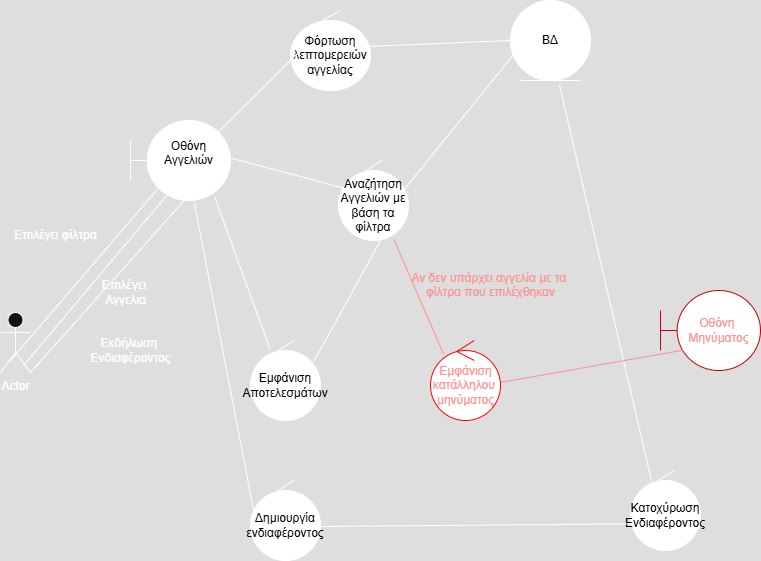

The diagram above was exported from draw.io. Its source (the exported page's mxGraphModel, read from the mxfile embedded in the PNG):
<mxGraphModel dx="788" dy="425" grid="1" gridSize="10" guides="1" tooltips="1" connect="1" arrows="1" fold="1" page="1" pageScale="1" pageWidth="827" pageHeight="1169" math="0" shadow="0">
  <root>
    <mxCell id="0" />
    <mxCell id="1" parent="0" />
    <mxCell id="y8E1i2GDQO01IlH-EOLb-7" value="&lt;font style=&quot;color: light-dark(rgb(0, 0, 0), rgb(0, 0, 0));&quot;&gt;Οθόνη Αγγελιών&lt;/font&gt;&lt;div&gt;&lt;br&gt;&lt;/div&gt;" style="shape=umlBoundary;whiteSpace=wrap;html=1;fillColor=light-dark(#FFFFFF,#FFFFFF);" parent="1" vertex="1">
      <mxGeometry x="170" y="220" width="100" height="80" as="geometry" />
    </mxCell>
    <mxCell id="y8E1i2GDQO01IlH-EOLb-12" value="&lt;font style=&quot;color: light-dark(rgb(0, 0, 0), rgb(0, 0, 0));&quot;&gt;ΒΔ&lt;/font&gt;" style="ellipse;shape=umlEntity;whiteSpace=wrap;html=1;fillColor=light-dark(#FFFFFF,#FFFFFF);" parent="1" vertex="1">
      <mxGeometry x="550" y="100" width="80" height="80" as="geometry" />
    </mxCell>
    <mxCell id="y8E1i2GDQO01IlH-EOLb-14" value="&lt;font style=&quot;color: light-dark(rgb(0, 0, 0), rgb(0, 0, 0));&quot;&gt;Αναζήτηση Αγγελιών με βάση τα φίλτρα&lt;/font&gt;" style="ellipse;shape=umlControl;whiteSpace=wrap;html=1;fillColor=light-dark(#FFFFFF,#FFFFFF);" parent="1" vertex="1">
      <mxGeometry x="378" y="260" width="70" height="80" as="geometry" />
    </mxCell>
    <mxCell id="y8E1i2GDQO01IlH-EOLb-33" value="&lt;div&gt;&lt;font style=&quot;color: light-dark(rgb(0, 0, 0), rgb(0, 0, 0));&quot;&gt;&lt;br&gt;&lt;/font&gt;&lt;/div&gt;&lt;font style=&quot;color: light-dark(rgb(0, 0, 0), rgb(0, 0, 0));&quot;&gt;Εμφάνιση Αποτελεσμάτων&lt;/font&gt;&lt;div&gt;&lt;br&gt;&lt;/div&gt;" style="ellipse;shape=umlControl;whiteSpace=wrap;html=1;fillColor=light-dark(#FFFFFF,#FFFFFF);" parent="1" vertex="1">
      <mxGeometry x="290" y="440" width="70" height="80" as="geometry" />
    </mxCell>
    <mxCell id="y8E1i2GDQO01IlH-EOLb-45" value="&lt;font style=&quot;&quot;&gt;Εμφάνιση&lt;/font&gt;&lt;div&gt;&lt;font style=&quot;&quot;&gt;κατάλληλου&amp;nbsp;&lt;/font&gt;&lt;/div&gt;&lt;div&gt;&lt;font style=&quot;&quot;&gt;μηνύματος&lt;/font&gt;&lt;/div&gt;" style="ellipse;shape=umlControl;Sparedce=wrap;html=1;strokeColor=light-dark(#FF0000,#FF0000);fillColor=light-dark(#FFFFFF,#FFFFFF);fontColor=#FF0000;" parent="1" vertex="1">
      <mxGeometry x="470" y="440" width="70" height="80" as="geometry" />
    </mxCell>
    <mxCell id="y8E1i2GDQO01IlH-EOLb-46" value="&lt;font style=&quot;&quot;&gt;Οθόνη&amp;nbsp;&lt;/font&gt;&lt;div&gt;&lt;font style=&quot;&quot;&gt;Μηνύματος&lt;/font&gt;&lt;/div&gt;" style="shape=umlBoundary;whiteSpace=wrap;html=1;strokeColor=light-dark(#FF0000,#CC0000);fillColor=light-dark(#FFFFFF,#FFFFFF);fontColor=#FF0000;" parent="1" vertex="1">
      <mxGeometry x="700" y="390" width="100" height="80" as="geometry" />
    </mxCell>
    <mxCell id="PScOeJzJ49-wiHqdTVna-9" value="Επιλέγει φίλτρα" style="text;html=1;align=center;verticalAlign=middle;resizable=0;points=[];autosize=1;strokeColor=none;fillColor=none;" parent="1" vertex="1">
      <mxGeometry x="40" y="320" width="110" height="30" as="geometry" />
    </mxCell>
    <mxCell id="PScOeJzJ49-wiHqdTVna-12" value="&lt;div&gt;&lt;span style=&quot;background-color: transparent;&quot;&gt;&lt;font style=&quot;color: light-dark(rgb(0, 0, 0), rgb(0, 0, 0));&quot;&gt;Δημιουργία&lt;/font&gt;&lt;/span&gt;&lt;/div&gt;&lt;div&gt;&lt;font style=&quot;color: light-dark(rgb(0, 0, 0), rgb(0, 0, 0));&quot;&gt;&lt;span style=&quot;background-color: transparent;&quot;&gt;ενδιαφέροντο&lt;/span&gt;&lt;span style=&quot;background-color: transparent;&quot;&gt;ς&lt;/span&gt;&lt;/font&gt;&lt;/div&gt;" style="ellipse;shape=umlControl;whiteSpace=wrap;html=1;fillColor=light-dark(#FFFFFF,#FFFFFF);" parent="1" vertex="1">
      <mxGeometry x="290" y="580" width="70" height="80" as="geometry" />
    </mxCell>
    <mxCell id="IG_iN5K51XnwQN5MHUZ8-4" value="Επιλέγει&amp;nbsp;&lt;div&gt;Αγγελια&lt;/div&gt;" style="text;html=1;align=center;verticalAlign=middle;resizable=0;points=[];autosize=1;strokeColor=none;fillColor=none;" parent="1" vertex="1">
      <mxGeometry x="130" y="372" width="70" height="40" as="geometry" />
    </mxCell>
    <mxCell id="iVTiZVWfFvZfp8-jOQ8C-1" value="&lt;font style=&quot;color: light-dark(rgb(0, 0, 0), rgb(0, 0, 0));&quot;&gt;Κατοχύρωση&lt;/font&gt;&lt;div&gt;&lt;font style=&quot;color: light-dark(rgb(0, 0, 0), rgb(0, 0, 0));&quot;&gt;Ενδιαφέροντος&lt;/font&gt;&lt;/div&gt;" style="ellipse;shape=umlControl;whiteSpace=wrap;html=1;fillColor=light-dark(#FFFFFF,#FFFFFF);" parent="1" vertex="1">
      <mxGeometry x="670" y="570" width="70" height="80" as="geometry" />
    </mxCell>
    <mxCell id="iVTiZVWfFvZfp8-jOQ8C-4" value="" style="endArrow=none;html=1;rounded=0;exitX=0.304;exitY=0.145;exitDx=0;exitDy=0;exitPerimeter=0;entryX=0.612;entryY=1.055;entryDx=0;entryDy=0;entryPerimeter=0;startFill=0;" parent="1" source="iVTiZVWfFvZfp8-jOQ8C-1" target="y8E1i2GDQO01IlH-EOLb-12" edge="1">
      <mxGeometry width="50" height="50" relative="1" as="geometry">
        <mxPoint x="720" y="580" as="sourcePoint" />
        <mxPoint x="770" y="530" as="targetPoint" />
      </mxGeometry>
    </mxCell>
    <mxCell id="7VzThAFBv3QJtFqgXtT8-3" value="" style="endArrow=none;html=1;rounded=0;entryX=0.845;entryY=0.967;entryDx=0;entryDy=0;entryPerimeter=0;exitX=0.286;exitY=0.125;exitDx=0;exitDy=0;exitPerimeter=0;startFill=0;" parent="1" source="y8E1i2GDQO01IlH-EOLb-33" target="y8E1i2GDQO01IlH-EOLb-7" edge="1">
      <mxGeometry width="50" height="50" relative="1" as="geometry">
        <mxPoint x="195" y="405" as="sourcePoint" />
        <mxPoint x="245" y="355" as="targetPoint" />
      </mxGeometry>
    </mxCell>
    <mxCell id="7VzThAFBv3QJtFqgXtT8-4" value="" style="endArrow=none;html=1;rounded=0;exitX=0.044;exitY=0.373;exitDx=0;exitDy=0;exitPerimeter=0;entryX=0.638;entryY=1.026;entryDx=0;entryDy=0;entryPerimeter=0;startFill=0;" parent="1" source="PScOeJzJ49-wiHqdTVna-12" target="y8E1i2GDQO01IlH-EOLb-7" edge="1">
      <mxGeometry width="50" height="50" relative="1" as="geometry">
        <mxPoint x="170" y="585" as="sourcePoint" />
        <mxPoint x="220" y="535" as="targetPoint" />
      </mxGeometry>
    </mxCell>
    <mxCell id="7VzThAFBv3QJtFqgXtT8-6" value="Actor" style="shape=umlActor;verticalLabelPosition=bottom;verticalAlign=top;html=1;outlineConnect=0;" parent="1" vertex="1">
      <mxGeometry x="40" y="412" width="30" height="60" as="geometry" />
    </mxCell>
    <mxCell id="7VzThAFBv3QJtFqgXtT8-7" value="" style="endArrow=none;html=1;rounded=0;entryX=0.28;entryY=0.842;entryDx=0;entryDy=0;entryPerimeter=0;startFill=0;" parent="1" target="y8E1i2GDQO01IlH-EOLb-7" edge="1">
      <mxGeometry width="50" height="50" relative="1" as="geometry">
        <mxPoint x="50" y="460" as="sourcePoint" />
        <mxPoint x="100" y="410" as="targetPoint" />
      </mxGeometry>
    </mxCell>
    <mxCell id="7VzThAFBv3QJtFqgXtT8-8" value="" style="endArrow=none;html=1;rounded=0;exitX=0.778;exitY=0.878;exitDx=0;exitDy=0;exitPerimeter=0;entryX=0.374;entryY=0.92;entryDx=0;entryDy=0;entryPerimeter=0;startFill=0;" parent="1" source="7VzThAFBv3QJtFqgXtT8-6" target="y8E1i2GDQO01IlH-EOLb-7" edge="1">
      <mxGeometry width="50" height="50" relative="1" as="geometry">
        <mxPoint x="100" y="430" as="sourcePoint" />
        <mxPoint x="150" y="380" as="targetPoint" />
      </mxGeometry>
    </mxCell>
    <mxCell id="7VzThAFBv3QJtFqgXtT8-9" value="" style="endArrow=none;html=1;rounded=0;exitX=1;exitY=1;exitDx=0;exitDy=0;exitPerimeter=0;entryX=0.544;entryY=0.99;entryDx=0;entryDy=0;entryPerimeter=0;startFill=0;" parent="1" source="7VzThAFBv3QJtFqgXtT8-6" target="y8E1i2GDQO01IlH-EOLb-7" edge="1">
      <mxGeometry width="50" height="50" relative="1" as="geometry">
        <mxPoint x="90" y="460" as="sourcePoint" />
        <mxPoint x="140" y="410" as="targetPoint" />
        <Array as="points" />
      </mxGeometry>
    </mxCell>
    <mxCell id="7VzThAFBv3QJtFqgXtT8-10" value="Εκδήλωση&amp;nbsp;&lt;div&gt;Ενδιαφέροντος&lt;/div&gt;" style="text;html=1;align=center;verticalAlign=middle;resizable=0;points=[];autosize=1;strokeColor=none;fillColor=none;" parent="1" vertex="1">
      <mxGeometry x="120" y="430" width="100" height="40" as="geometry" />
    </mxCell>
    <mxCell id="3_iI7Z8O1TXt59GU7XWQ-1" value="" style="endArrow=none;html=1;rounded=0;entryX=0.091;entryY=0.349;entryDx=0;entryDy=0;entryPerimeter=0;exitX=1.014;exitY=0.473;exitDx=0;exitDy=0;exitPerimeter=0;" parent="1" source="y8E1i2GDQO01IlH-EOLb-7" target="y8E1i2GDQO01IlH-EOLb-14" edge="1">
      <mxGeometry width="50" height="50" relative="1" as="geometry">
        <mxPoint x="320" y="270" as="sourcePoint" />
        <mxPoint x="370" y="220" as="targetPoint" />
      </mxGeometry>
    </mxCell>
    <mxCell id="3_iI7Z8O1TXt59GU7XWQ-2" value="" style="endArrow=none;html=1;rounded=0;exitX=0.904;exitY=0.264;exitDx=0;exitDy=0;exitPerimeter=0;" parent="1" source="y8E1i2GDQO01IlH-EOLb-33" edge="1">
      <mxGeometry width="50" height="50" relative="1" as="geometry">
        <mxPoint x="370" y="390" as="sourcePoint" />
        <mxPoint x="420" y="340" as="targetPoint" />
      </mxGeometry>
    </mxCell>
    <mxCell id="3_iI7Z8O1TXt59GU7XWQ-4" value="" style="endArrow=none;html=1;rounded=0;exitX=0.951;exitY=0.349;exitDx=0;exitDy=0;exitPerimeter=0;entryX=0.047;entryY=0.667;entryDx=0;entryDy=0;entryPerimeter=0;" parent="1" source="y8E1i2GDQO01IlH-EOLb-14" target="y8E1i2GDQO01IlH-EOLb-12" edge="1">
      <mxGeometry width="50" height="50" relative="1" as="geometry">
        <mxPoint x="520" y="230" as="sourcePoint" />
        <mxPoint x="570" y="180" as="targetPoint" />
      </mxGeometry>
    </mxCell>
    <mxCell id="3_iI7Z8O1TXt59GU7XWQ-6" value="" style="endArrow=none;html=1;rounded=0;entryX=0.188;entryY=0.17;entryDx=0;entryDy=0;entryPerimeter=0;exitX=0.79;exitY=0.985;exitDx=0;exitDy=0;exitPerimeter=0;fontColor=#FF0000;strokeColor=#FF0000;" parent="1" source="y8E1i2GDQO01IlH-EOLb-14" target="y8E1i2GDQO01IlH-EOLb-45" edge="1">
      <mxGeometry width="50" height="50" relative="1" as="geometry">
        <mxPoint x="440" y="410" as="sourcePoint" />
        <mxPoint x="490" y="360" as="targetPoint" />
      </mxGeometry>
    </mxCell>
    <mxCell id="3_iI7Z8O1TXt59GU7XWQ-7" value="" style="endArrow=none;html=1;rounded=0;exitX=1.008;exitY=0.523;exitDx=0;exitDy=0;exitPerimeter=0;entryX=0.225;entryY=0.746;entryDx=0;entryDy=0;entryPerimeter=0;strokeColor=#FF0000;" parent="1" source="y8E1i2GDQO01IlH-EOLb-45" target="y8E1i2GDQO01IlH-EOLb-46" edge="1">
      <mxGeometry width="50" height="50" relative="1" as="geometry">
        <mxPoint x="660" y="510" as="sourcePoint" />
        <mxPoint x="710" y="460" as="targetPoint" />
      </mxGeometry>
    </mxCell>
    <mxCell id="3_iI7Z8O1TXt59GU7XWQ-8" value="&lt;font style=&quot;&quot;&gt;Αν δεν υπάρχει αγγελία με τα&amp;nbsp;&lt;/font&gt;&lt;div&gt;&lt;font style=&quot;&quot;&gt;φίλτρα που επιλέχθηκαν&lt;br&gt;&lt;/font&gt;&lt;div&gt;&lt;br&gt;&lt;/div&gt;&lt;/div&gt;" style="text;html=1;align=center;verticalAlign=middle;resizable=0;points=[];autosize=1;strokeColor=none;fillColor=none;fontColor=#FF0000;" parent="1" vertex="1">
      <mxGeometry x="440" y="362" width="180" height="60" as="geometry" />
    </mxCell>
    <mxCell id="5MNl4rkFlu0SzPoJ1dTl-1" value="" style="endArrow=none;html=1;rounded=0;exitX=0.99;exitY=0.575;exitDx=0;exitDy=0;exitPerimeter=0;entryX=0.048;entryY=0.667;entryDx=0;entryDy=0;entryPerimeter=0;startFill=0;" edge="1" parent="1" source="PScOeJzJ49-wiHqdTVna-12" target="iVTiZVWfFvZfp8-jOQ8C-1">
      <mxGeometry width="50" height="50" relative="1" as="geometry">
        <mxPoint x="414" y="620" as="sourcePoint" />
        <mxPoint x="464" y="570" as="targetPoint" />
      </mxGeometry>
    </mxCell>
    <mxCell id="5MNl4rkFlu0SzPoJ1dTl-2" value="&lt;font style=&quot;color: light-dark(rgb(0, 0, 0), rgb(0, 0, 0));&quot;&gt;Φόρτωση&lt;/font&gt;&lt;div&gt;&lt;font style=&quot;color: light-dark(rgb(0, 0, 0), rgb(0, 0, 0));&quot;&gt;λεπτομερειών&lt;/font&gt;&lt;/div&gt;&lt;div&gt;&lt;font style=&quot;color: light-dark(rgb(0, 0, 0), rgb(0, 0, 0));&quot;&gt;αγγελίας&lt;/font&gt;&lt;/div&gt;" style="ellipse;shape=umlControl;whiteSpace=wrap;html=1;fillColor=light-dark(#FFFFFF,#FFFFFF);" vertex="1" parent="1">
      <mxGeometry x="330" y="110" width="80" height="80" as="geometry" />
    </mxCell>
    <mxCell id="5MNl4rkFlu0SzPoJ1dTl-3" value="" style="endArrow=none;html=1;rounded=0;exitX=0.82;exitY=0.217;exitDx=0;exitDy=0;exitPerimeter=0;entryX=0.1;entryY=0.525;entryDx=0;entryDy=0;entryPerimeter=0;startFill=0;" edge="1" parent="1" source="y8E1i2GDQO01IlH-EOLb-7" target="5MNl4rkFlu0SzPoJ1dTl-2">
      <mxGeometry width="50" height="50" relative="1" as="geometry">
        <mxPoint x="270" y="220" as="sourcePoint" />
        <mxPoint x="320" y="170" as="targetPoint" />
      </mxGeometry>
    </mxCell>
    <mxCell id="5MNl4rkFlu0SzPoJ1dTl-4" value="" style="endArrow=none;html=1;rounded=0;entryX=0;entryY=0.5;entryDx=0;entryDy=0;exitX=0.95;exitY=0.45;exitDx=0;exitDy=0;exitPerimeter=0;startFill=0;" edge="1" parent="1" source="5MNl4rkFlu0SzPoJ1dTl-2" target="y8E1i2GDQO01IlH-EOLb-12">
      <mxGeometry width="50" height="50" relative="1" as="geometry">
        <mxPoint x="400" y="210" as="sourcePoint" />
        <mxPoint x="450" y="160" as="targetPoint" />
      </mxGeometry>
    </mxCell>
  </root>
</mxGraphModel>